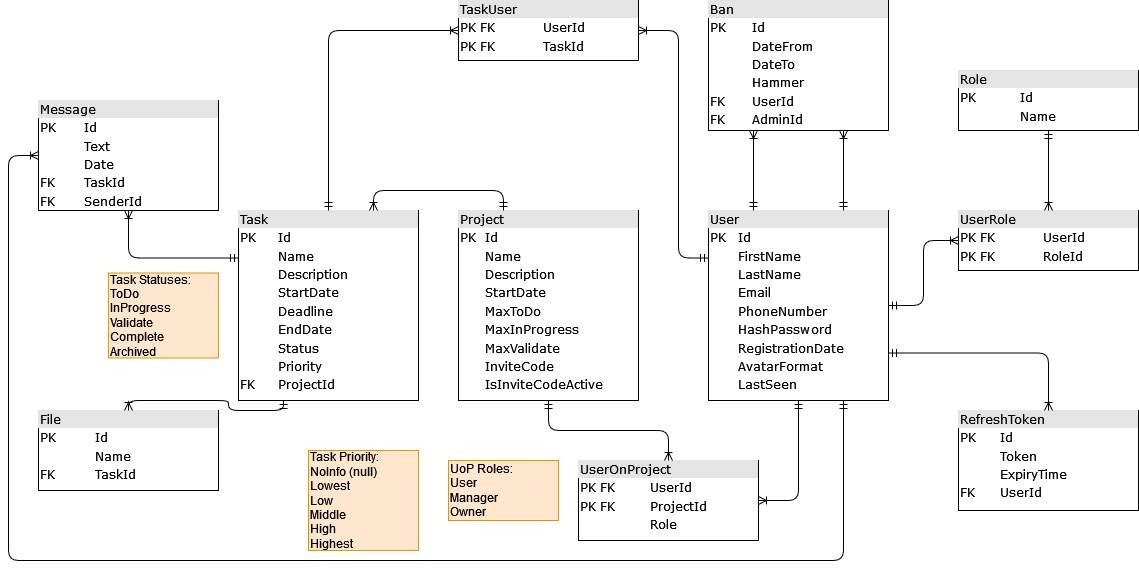

The diagram above was exported from draw.io. Its source (the exported page's mxGraphModel, read from the mxfile embedded in the PNG):
<mxGraphModel dx="1865" dy="1725" grid="1" gridSize="10" guides="1" tooltips="1" connect="1" arrows="1" fold="1" page="1" pageScale="1" pageWidth="827" pageHeight="1169" math="0" shadow="0">
  <root>
    <mxCell id="0" />
    <mxCell id="1" parent="0" />
    <mxCell id="CMDDbEJhCu8agIHplgw--1" value="&lt;div style=&quot;box-sizing: border-box ; width: 100% ; background: #e4e4e4 ; padding: 2px&quot;&gt;User&lt;/div&gt;&lt;table style=&quot;width: 100% ; font-size: 1em&quot; cellspacing=&quot;0&quot; cellpadding=&quot;2&quot;&gt;&lt;tbody&gt;&lt;tr&gt;&lt;td&gt;PK&lt;/td&gt;&lt;td&gt;Id&lt;/td&gt;&lt;/tr&gt;&lt;tr&gt;&lt;td&gt;&lt;br&gt;&lt;/td&gt;&lt;td&gt;FirstName&lt;/td&gt;&lt;/tr&gt;&lt;tr&gt;&lt;td&gt;&lt;br&gt;&lt;/td&gt;&lt;td&gt;LastName&lt;br&gt;&lt;/td&gt;&lt;/tr&gt;&lt;tr&gt;&lt;td&gt;&lt;br&gt;&lt;/td&gt;&lt;td&gt;Email&lt;br&gt;&lt;/td&gt;&lt;/tr&gt;&lt;tr&gt;&lt;td&gt;&lt;br&gt;&lt;/td&gt;&lt;td&gt;PhoneNumber&lt;br&gt;&lt;/td&gt;&lt;/tr&gt;&lt;tr&gt;&lt;td&gt;&lt;br&gt;&lt;/td&gt;&lt;td&gt;HashPassword&lt;br&gt;&lt;/td&gt;&lt;/tr&gt;&lt;tr&gt;&lt;td&gt;&lt;br&gt;&lt;/td&gt;&lt;td&gt;RegistrationDate&lt;/td&gt;&lt;/tr&gt;&lt;tr&gt;&lt;td&gt;&lt;br&gt;&lt;/td&gt;&lt;td&gt;AvatarFormat&lt;br&gt;&lt;/td&gt;&lt;/tr&gt;&lt;tr&gt;&lt;td&gt;&lt;br&gt;&lt;/td&gt;&lt;td&gt;LastSeen&lt;br&gt;&lt;/td&gt;&lt;/tr&gt;&lt;/tbody&gt;&lt;/table&gt;" style="verticalAlign=top;align=left;overflow=fill;html=1;rounded=0;shadow=0;comic=0;labelBackgroundColor=none;strokeWidth=1;fontFamily=Verdana;fontSize=12" parent="1" vertex="1">
      <mxGeometry x="110" y="-80" width="180" height="190" as="geometry" />
    </mxCell>
    <mxCell id="CMDDbEJhCu8agIHplgw--2" value="&lt;div style=&quot;box-sizing: border-box ; width: 100% ; background: #e4e4e4 ; padding: 2px&quot;&gt;Role&lt;/div&gt;&lt;table style=&quot;width: 100% ; font-size: 1em&quot; cellspacing=&quot;0&quot; cellpadding=&quot;2&quot;&gt;&lt;tbody&gt;&lt;tr&gt;&lt;td&gt;PK&lt;/td&gt;&lt;td&gt;Id&lt;/td&gt;&lt;/tr&gt;&lt;tr&gt;&lt;td&gt;&lt;br&gt;&lt;/td&gt;&lt;td&gt;Name&lt;/td&gt;&lt;/tr&gt;&lt;tr&gt;&lt;td&gt;&lt;br&gt;&lt;/td&gt;&lt;td&gt;&lt;br&gt;&lt;/td&gt;&lt;/tr&gt;&lt;/tbody&gt;&lt;/table&gt;" style="verticalAlign=top;align=left;overflow=fill;html=1;rounded=0;shadow=0;comic=0;labelBackgroundColor=none;strokeWidth=1;fontFamily=Verdana;fontSize=12" parent="1" vertex="1">
      <mxGeometry x="360" y="-220" width="180" height="60" as="geometry" />
    </mxCell>
    <mxCell id="CMDDbEJhCu8agIHplgw--3" value="&lt;div style=&quot;box-sizing: border-box ; width: 100% ; background: #e4e4e4 ; padding: 2px&quot;&gt;UserRole&lt;/div&gt;&lt;table style=&quot;width: 100% ; font-size: 1em&quot; cellspacing=&quot;0&quot; cellpadding=&quot;2&quot;&gt;&lt;tbody&gt;&lt;tr&gt;&lt;td&gt;PK FK&lt;br&gt;&lt;/td&gt;&lt;td&gt;UserId&lt;/td&gt;&lt;/tr&gt;&lt;tr&gt;&lt;td&gt;PK FK&lt;br&gt;&lt;/td&gt;&lt;td&gt;RoleId&lt;/td&gt;&lt;/tr&gt;&lt;tr&gt;&lt;td&gt;&lt;br&gt;&lt;/td&gt;&lt;td&gt;&lt;br&gt;&lt;/td&gt;&lt;/tr&gt;&lt;/tbody&gt;&lt;/table&gt;" style="verticalAlign=top;align=left;overflow=fill;html=1;rounded=0;shadow=0;comic=0;labelBackgroundColor=none;strokeWidth=1;fontFamily=Verdana;fontSize=12" parent="1" vertex="1">
      <mxGeometry x="360" y="-80" width="180" height="60" as="geometry" />
    </mxCell>
    <mxCell id="CMDDbEJhCu8agIHplgw--4" style="edgeStyle=orthogonalEdgeStyle;html=1;labelBackgroundColor=none;startArrow=ERmandOne;endArrow=ERoneToMany;fontFamily=Verdana;fontSize=12;align=left;entryX=0;entryY=0.5;entryDx=0;entryDy=0;exitX=1;exitY=0.5;exitDx=0;exitDy=0;" parent="1" source="CMDDbEJhCu8agIHplgw--1" target="CMDDbEJhCu8agIHplgw--3" edge="1">
      <mxGeometry relative="1" as="geometry">
        <mxPoint x="290" y="20" as="sourcePoint" />
        <mxPoint x="210.0000000000001" y="510" as="targetPoint" />
      </mxGeometry>
    </mxCell>
    <mxCell id="CMDDbEJhCu8agIHplgw--5" style="edgeStyle=orthogonalEdgeStyle;html=1;labelBackgroundColor=none;startArrow=ERmandOne;endArrow=ERoneToMany;fontFamily=Verdana;fontSize=12;align=left;entryX=0.5;entryY=0;entryDx=0;entryDy=0;exitX=0.5;exitY=1;exitDx=0;exitDy=0;" parent="1" source="CMDDbEJhCu8agIHplgw--2" target="CMDDbEJhCu8agIHplgw--3" edge="1">
      <mxGeometry relative="1" as="geometry">
        <mxPoint x="300.0000000000001" y="5" as="sourcePoint" />
        <mxPoint x="370" y="-25" as="targetPoint" />
        <Array as="points">
          <mxPoint x="450" y="-130" />
          <mxPoint x="450" y="-130" />
        </Array>
      </mxGeometry>
    </mxCell>
    <mxCell id="CMDDbEJhCu8agIHplgw--7" value="&lt;div style=&quot;box-sizing: border-box ; width: 100% ; background: #e4e4e4 ; padding: 2px&quot;&gt;Project&lt;/div&gt;&lt;table style=&quot;width: 100% ; font-size: 1em&quot; cellspacing=&quot;0&quot; cellpadding=&quot;2&quot;&gt;&lt;tbody&gt;&lt;tr&gt;&lt;td&gt;PK&lt;/td&gt;&lt;td&gt;Id&lt;/td&gt;&lt;/tr&gt;&lt;tr&gt;&lt;td&gt;&lt;br&gt;&lt;/td&gt;&lt;td&gt;Name&lt;/td&gt;&lt;/tr&gt;&lt;tr&gt;&lt;td&gt;&lt;br&gt;&lt;/td&gt;&lt;td&gt;Description&lt;br&gt;&lt;/td&gt;&lt;/tr&gt;&lt;tr&gt;&lt;td&gt;&lt;br&gt;&lt;/td&gt;&lt;td&gt;StartDate&lt;br&gt;&lt;/td&gt;&lt;/tr&gt;&lt;tr&gt;&lt;td&gt;&lt;br&gt;&lt;/td&gt;&lt;td&gt;MaxToDo&lt;br&gt;&lt;/td&gt;&lt;/tr&gt;&lt;tr&gt;&lt;td&gt;&lt;br&gt;&lt;/td&gt;&lt;td&gt;MaxInProgress&lt;br&gt;&lt;/td&gt;&lt;/tr&gt;&lt;tr&gt;&lt;td&gt;&lt;br&gt;&lt;/td&gt;&lt;td&gt;MaxValidate&lt;br&gt;&lt;/td&gt;&lt;/tr&gt;&lt;tr&gt;&lt;td&gt;&lt;br&gt;&lt;/td&gt;&lt;td&gt;InviteCode&lt;br&gt;&lt;/td&gt;&lt;/tr&gt;&lt;tr&gt;&lt;td&gt;&lt;br&gt;&lt;/td&gt;&lt;td&gt;IsInviteCodeActive&lt;br&gt;&lt;/td&gt;&lt;/tr&gt;&lt;/tbody&gt;&lt;/table&gt;" style="verticalAlign=top;align=left;overflow=fill;html=1;rounded=0;shadow=0;comic=0;labelBackgroundColor=none;strokeWidth=1;fontFamily=Verdana;fontSize=12" parent="1" vertex="1">
      <mxGeometry x="-140" y="-80" width="180" height="190" as="geometry" />
    </mxCell>
    <mxCell id="CMDDbEJhCu8agIHplgw--9" value="&lt;div style=&quot;box-sizing: border-box ; width: 100% ; background: #e4e4e4 ; padding: 2px&quot;&gt;UserOnProject&lt;/div&gt;&lt;table style=&quot;width: 100% ; font-size: 1em&quot; cellspacing=&quot;0&quot; cellpadding=&quot;2&quot;&gt;&lt;tbody&gt;&lt;tr&gt;&lt;td&gt;PK FK&lt;br&gt;&lt;/td&gt;&lt;td&gt;UserId&lt;/td&gt;&lt;/tr&gt;&lt;tr&gt;&lt;td&gt;PK FK&lt;br&gt;&lt;/td&gt;&lt;td&gt;ProjectId&lt;/td&gt;&lt;/tr&gt;&lt;tr&gt;&lt;td&gt;&lt;br&gt;&lt;/td&gt;&lt;td&gt;Role&lt;/td&gt;&lt;/tr&gt;&lt;/tbody&gt;&lt;/table&gt;" style="verticalAlign=top;align=left;overflow=fill;html=1;rounded=0;shadow=0;comic=0;labelBackgroundColor=none;strokeWidth=1;fontFamily=Verdana;fontSize=12" parent="1" vertex="1">
      <mxGeometry x="-20" y="170" width="180" height="80" as="geometry" />
    </mxCell>
    <mxCell id="CMDDbEJhCu8agIHplgw--10" style="edgeStyle=orthogonalEdgeStyle;html=1;labelBackgroundColor=none;startArrow=ERmandOne;endArrow=ERoneToMany;fontFamily=Verdana;fontSize=12;align=left;entryX=0.5;entryY=0;entryDx=0;entryDy=0;exitX=0.5;exitY=1;exitDx=0;exitDy=0;" parent="1" source="CMDDbEJhCu8agIHplgw--7" target="CMDDbEJhCu8agIHplgw--9" edge="1">
      <mxGeometry relative="1" as="geometry">
        <mxPoint x="-70" y="145" as="sourcePoint" />
        <mxPoint x="-140" y="130" as="targetPoint" />
      </mxGeometry>
    </mxCell>
    <mxCell id="CMDDbEJhCu8agIHplgw--11" style="edgeStyle=orthogonalEdgeStyle;html=1;labelBackgroundColor=none;startArrow=ERmandOne;endArrow=ERoneToMany;fontFamily=Verdana;fontSize=12;align=left;entryX=1;entryY=0.5;entryDx=0;entryDy=0;exitX=0.5;exitY=1;exitDx=0;exitDy=0;" parent="1" source="CMDDbEJhCu8agIHplgw--1" target="CMDDbEJhCu8agIHplgw--9" edge="1">
      <mxGeometry relative="1" as="geometry">
        <mxPoint x="80" y="130" as="sourcePoint" />
        <mxPoint x="-40" y="50" as="targetPoint" />
      </mxGeometry>
    </mxCell>
    <mxCell id="CMDDbEJhCu8agIHplgw--15" value="&lt;div style=&quot;box-sizing: border-box ; width: 100% ; background: #e4e4e4 ; padding: 2px&quot;&gt;Task&lt;/div&gt;&lt;table style=&quot;width: 100% ; font-size: 1em&quot; cellspacing=&quot;0&quot; cellpadding=&quot;2&quot;&gt;&lt;tbody&gt;&lt;tr&gt;&lt;td&gt;PK&lt;/td&gt;&lt;td&gt;Id&lt;/td&gt;&lt;/tr&gt;&lt;tr&gt;&lt;td&gt;&lt;br&gt;&lt;/td&gt;&lt;td&gt;Name&lt;/td&gt;&lt;/tr&gt;&lt;tr&gt;&lt;td&gt;&lt;br&gt;&lt;/td&gt;&lt;td&gt;Description&lt;br&gt;&lt;/td&gt;&lt;/tr&gt;&lt;tr&gt;&lt;td&gt;&lt;br&gt;&lt;/td&gt;&lt;td&gt;StartDate&lt;br&gt;&lt;/td&gt;&lt;/tr&gt;&lt;tr&gt;&lt;td&gt;&lt;br&gt;&lt;/td&gt;&lt;td&gt;Deadline&lt;br&gt;&lt;/td&gt;&lt;/tr&gt;&lt;tr&gt;&lt;td&gt;&lt;br&gt;&lt;/td&gt;&lt;td&gt;EndDate&lt;br&gt;&lt;/td&gt;&lt;/tr&gt;&lt;tr&gt;&lt;td&gt;&lt;br&gt;&lt;/td&gt;&lt;td&gt;Status&lt;br&gt;&lt;/td&gt;&lt;/tr&gt;&lt;tr&gt;&lt;td&gt;&lt;br&gt;&lt;/td&gt;&lt;td&gt;Priority&lt;br&gt;&lt;/td&gt;&lt;/tr&gt;&lt;tr&gt;&lt;td&gt;FK&lt;br&gt;&lt;/td&gt;&lt;td&gt;ProjectId&lt;br&gt;&lt;/td&gt;&lt;/tr&gt;&lt;/tbody&gt;&lt;/table&gt;" style="verticalAlign=top;align=left;overflow=fill;html=1;rounded=0;shadow=0;comic=0;labelBackgroundColor=none;strokeWidth=1;fontFamily=Verdana;fontSize=12" parent="1" vertex="1">
      <mxGeometry x="-360" y="-80" width="180" height="190" as="geometry" />
    </mxCell>
    <mxCell id="CMDDbEJhCu8agIHplgw--16" style="edgeStyle=orthogonalEdgeStyle;html=1;labelBackgroundColor=none;startArrow=ERmandOne;endArrow=ERoneToMany;fontFamily=Verdana;fontSize=12;align=left;entryX=0.75;entryY=0;entryDx=0;entryDy=0;exitX=0.25;exitY=0;exitDx=0;exitDy=0;" parent="1" source="CMDDbEJhCu8agIHplgw--7" target="CMDDbEJhCu8agIHplgw--15" edge="1">
      <mxGeometry relative="1" as="geometry">
        <mxPoint x="-90" y="-100" as="sourcePoint" />
        <mxPoint x="-240" y="-180" as="targetPoint" />
        <Array as="points">
          <mxPoint x="-95" y="-100" />
          <mxPoint x="-225" y="-100" />
        </Array>
      </mxGeometry>
    </mxCell>
    <mxCell id="CMDDbEJhCu8agIHplgw--17" style="edgeStyle=orthogonalEdgeStyle;html=1;labelBackgroundColor=none;startArrow=ERmandOne;endArrow=ERoneToMany;fontFamily=Verdana;fontSize=12;align=left;entryX=1;entryY=0.5;entryDx=0;entryDy=0;exitX=0;exitY=0.25;exitDx=0;exitDy=0;" parent="1" source="CMDDbEJhCu8agIHplgw--1" target="Le_Azk8lA5NUt2frAdoJ-1" edge="1">
      <mxGeometry relative="1" as="geometry">
        <mxPoint x="-440" y="175" as="sourcePoint" />
        <mxPoint x="-500" y="150" as="targetPoint" />
        <Array as="points">
          <mxPoint x="80" y="-32" />
          <mxPoint x="80" y="-260" />
        </Array>
      </mxGeometry>
    </mxCell>
    <mxCell id="CMDDbEJhCu8agIHplgw--18" value="&lt;div align=&quot;left&quot;&gt;Task Statuses:&lt;/div&gt;&lt;div&gt;ToDo&lt;br&gt;&lt;/div&gt;&lt;div&gt;InProgress&lt;/div&gt;&lt;div&gt;Validate&lt;/div&gt;&lt;div&gt;Complete&lt;/div&gt;&lt;div&gt;Archived&lt;br&gt;&lt;/div&gt;" style="rounded=0;whiteSpace=wrap;html=1;fillColor=#ffe6cc;strokeColor=#d79b00;align=left;" parent="1" vertex="1">
      <mxGeometry x="-490" y="-17.5" width="110" height="85" as="geometry" />
    </mxCell>
    <mxCell id="CMDDbEJhCu8agIHplgw--19" value="&lt;div style=&quot;box-sizing: border-box ; width: 100% ; background: #e4e4e4 ; padding: 2px&quot;&gt;File&lt;/div&gt;&lt;table style=&quot;width: 100% ; font-size: 1em&quot; cellspacing=&quot;0&quot; cellpadding=&quot;2&quot;&gt;&lt;tbody&gt;&lt;tr&gt;&lt;td&gt;PK&lt;/td&gt;&lt;td&gt;Id&lt;/td&gt;&lt;/tr&gt;&lt;tr&gt;&lt;td&gt;&lt;br&gt;&lt;/td&gt;&lt;td&gt;Name&lt;/td&gt;&lt;/tr&gt;&lt;tr&gt;&lt;td&gt;FK&lt;/td&gt;&lt;td&gt;TaskId&lt;/td&gt;&lt;/tr&gt;&lt;/tbody&gt;&lt;/table&gt;" style="verticalAlign=top;align=left;overflow=fill;html=1;rounded=0;shadow=0;comic=0;labelBackgroundColor=none;strokeWidth=1;fontFamily=Verdana;fontSize=12" parent="1" vertex="1">
      <mxGeometry x="-560" y="120" width="180" height="80" as="geometry" />
    </mxCell>
    <mxCell id="CMDDbEJhCu8agIHplgw--20" style="edgeStyle=orthogonalEdgeStyle;html=1;labelBackgroundColor=none;startArrow=ERmandOne;endArrow=ERoneToMany;fontFamily=Verdana;fontSize=12;align=left;entryX=0.5;entryY=0;entryDx=0;entryDy=0;exitX=0.25;exitY=1;exitDx=0;exitDy=0;" parent="1" source="CMDDbEJhCu8agIHplgw--15" target="CMDDbEJhCu8agIHplgw--19" edge="1">
      <mxGeometry relative="1" as="geometry">
        <mxPoint x="-450" y="65" as="sourcePoint" />
        <mxPoint x="-510" y="40" as="targetPoint" />
      </mxGeometry>
    </mxCell>
    <mxCell id="CMDDbEJhCu8agIHplgw--21" value="&lt;div style=&quot;box-sizing: border-box ; width: 100% ; background: #e4e4e4 ; padding: 2px&quot;&gt;Message&lt;/div&gt;&lt;table style=&quot;width: 100% ; font-size: 1em&quot; cellspacing=&quot;0&quot; cellpadding=&quot;2&quot;&gt;&lt;tbody&gt;&lt;tr&gt;&lt;td&gt;PK&lt;/td&gt;&lt;td&gt;Id&lt;/td&gt;&lt;/tr&gt;&lt;tr&gt;&lt;td&gt;&lt;br&gt;&lt;/td&gt;&lt;td&gt;Text&lt;/td&gt;&lt;/tr&gt;&lt;tr&gt;&lt;td&gt;&lt;br&gt;&lt;/td&gt;&lt;td&gt;Date&lt;br&gt;&lt;/td&gt;&lt;/tr&gt;&lt;tr&gt;&lt;td&gt;FK&lt;/td&gt;&lt;td&gt;TaskId&lt;/td&gt;&lt;/tr&gt;&lt;tr&gt;&lt;td&gt;FK&lt;/td&gt;&lt;td&gt;SenderId&lt;br&gt;&lt;/td&gt;&lt;/tr&gt;&lt;/tbody&gt;&lt;/table&gt;" style="verticalAlign=top;align=left;overflow=fill;html=1;rounded=0;shadow=0;comic=0;labelBackgroundColor=none;strokeWidth=1;fontFamily=Verdana;fontSize=12" parent="1" vertex="1">
      <mxGeometry x="-560" y="-190" width="180" height="110" as="geometry" />
    </mxCell>
    <mxCell id="CMDDbEJhCu8agIHplgw--22" style="edgeStyle=orthogonalEdgeStyle;html=1;labelBackgroundColor=none;startArrow=ERmandOne;endArrow=ERoneToMany;fontFamily=Verdana;fontSize=12;align=left;entryX=0.5;entryY=1;entryDx=0;entryDy=0;exitX=0;exitY=0.25;exitDx=0;exitDy=0;" parent="1" source="CMDDbEJhCu8agIHplgw--15" target="CMDDbEJhCu8agIHplgw--21" edge="1">
      <mxGeometry relative="1" as="geometry">
        <mxPoint x="-350" y="72.5" as="sourcePoint" />
        <mxPoint x="-460" y="130" as="targetPoint" />
      </mxGeometry>
    </mxCell>
    <mxCell id="CMDDbEJhCu8agIHplgw--23" style="edgeStyle=orthogonalEdgeStyle;html=1;labelBackgroundColor=none;startArrow=ERmandOne;endArrow=ERoneToMany;fontFamily=Verdana;fontSize=12;align=left;exitX=0.75;exitY=1;exitDx=0;exitDy=0;entryX=0;entryY=0.5;entryDx=0;entryDy=0;" parent="1" source="CMDDbEJhCu8agIHplgw--1" target="CMDDbEJhCu8agIHplgw--21" edge="1">
      <mxGeometry relative="1" as="geometry">
        <mxPoint x="35" y="230" as="sourcePoint" />
        <mxPoint x="-570" y="-140" as="targetPoint" />
        <Array as="points">
          <mxPoint x="245" y="270" />
          <mxPoint x="-590" y="270" />
          <mxPoint x="-590" y="-135" />
        </Array>
      </mxGeometry>
    </mxCell>
    <mxCell id="wUaFEhzqasNF2gy2uwxv-4" value="&lt;div style=&quot;box-sizing: border-box ; width: 100% ; background: #e4e4e4 ; padding: 2px&quot;&gt;Ban&lt;/div&gt;&lt;table style=&quot;width: 100% ; font-size: 1em&quot; cellspacing=&quot;0&quot; cellpadding=&quot;2&quot;&gt;&lt;tbody&gt;&lt;tr&gt;&lt;td&gt;PK&lt;/td&gt;&lt;td&gt;Id&lt;/td&gt;&lt;/tr&gt;&lt;tr&gt;&lt;td&gt;&lt;br&gt;&lt;/td&gt;&lt;td&gt;DateFrom&lt;br&gt;&lt;/td&gt;&lt;/tr&gt;&lt;tr&gt;&lt;td&gt;&lt;br&gt;&lt;/td&gt;&lt;td&gt;DateTo&lt;/td&gt;&lt;/tr&gt;&lt;tr&gt;&lt;td&gt;&lt;br&gt;&lt;/td&gt;&lt;td&gt;Hammer&lt;br&gt;&lt;/td&gt;&lt;/tr&gt;&lt;tr&gt;&lt;td&gt;FK&lt;br&gt;&lt;/td&gt;&lt;td&gt;UserId&lt;br&gt;&lt;/td&gt;&lt;/tr&gt;&lt;tr&gt;&lt;td&gt;FK&lt;/td&gt;&lt;td&gt;AdminId&lt;br&gt;&lt;/td&gt;&lt;/tr&gt;&lt;/tbody&gt;&lt;/table&gt;" style="verticalAlign=top;align=left;overflow=fill;html=1;rounded=0;shadow=0;comic=0;labelBackgroundColor=none;strokeWidth=1;fontFamily=Verdana;fontSize=12" parent="1" vertex="1">
      <mxGeometry x="110" y="-290" width="180" height="130" as="geometry" />
    </mxCell>
    <mxCell id="wUaFEhzqasNF2gy2uwxv-5" style="edgeStyle=orthogonalEdgeStyle;html=1;labelBackgroundColor=none;startArrow=ERmandOne;endArrow=ERoneToMany;fontFamily=Verdana;fontSize=12;align=left;entryX=0.25;entryY=1;entryDx=0;entryDy=0;exitX=0.25;exitY=0;exitDx=0;exitDy=0;" parent="1" source="CMDDbEJhCu8agIHplgw--1" target="wUaFEhzqasNF2gy2uwxv-4" edge="1">
      <mxGeometry relative="1" as="geometry">
        <mxPoint x="200" y="-80" as="sourcePoint" />
        <mxPoint x="165" y="-160" as="targetPoint" />
        <Array as="points">
          <mxPoint x="155" y="-150" />
          <mxPoint x="155" y="-150" />
        </Array>
      </mxGeometry>
    </mxCell>
    <mxCell id="wUaFEhzqasNF2gy2uwxv-6" style="edgeStyle=orthogonalEdgeStyle;html=1;labelBackgroundColor=none;startArrow=ERmandOne;endArrow=ERoneToMany;fontFamily=Verdana;fontSize=12;align=left;entryX=0.75;entryY=1;entryDx=0;entryDy=0;exitX=0.75;exitY=0;exitDx=0;exitDy=0;" parent="1" source="CMDDbEJhCu8agIHplgw--1" target="wUaFEhzqasNF2gy2uwxv-4" edge="1">
      <mxGeometry relative="1" as="geometry">
        <mxPoint x="245" y="-30" as="sourcePoint" />
        <mxPoint x="175" y="-150" as="targetPoint" />
        <Array as="points">
          <mxPoint x="245" y="-160" />
          <mxPoint x="245" y="-160" />
        </Array>
      </mxGeometry>
    </mxCell>
    <mxCell id="QHVCzl9RYI6TS0uUc4uI-1" value="&lt;div align=&quot;left&quot;&gt;Task Priority:&lt;/div&gt;&lt;div&gt;NoInfo (null)&lt;br&gt;&lt;/div&gt;&lt;div&gt;Lowest&lt;br&gt;&lt;/div&gt;&lt;div&gt;Low&lt;/div&gt;&lt;div&gt;Middle&lt;/div&gt;&lt;div&gt;High&lt;br&gt;&lt;/div&gt;&lt;div&gt;Highest&lt;/div&gt;" style="rounded=0;whiteSpace=wrap;html=1;fillColor=#ffe6cc;strokeColor=#d79b00;align=left;" parent="1" vertex="1">
      <mxGeometry x="-290" y="160" width="110" height="100" as="geometry" />
    </mxCell>
    <mxCell id="VDBld7jQOKMJFt3dKRW_-2" value="&lt;div&gt;UoP Roles:&lt;/div&gt;&lt;div&gt;User&lt;/div&gt;&lt;div&gt;Manager&lt;/div&gt;&lt;div&gt;Owner&lt;br&gt;&lt;/div&gt;" style="rounded=0;whiteSpace=wrap;html=1;fillColor=#ffe6cc;strokeColor=#d79b00;align=left;" parent="1" vertex="1">
      <mxGeometry x="-150" y="170" width="110" height="60" as="geometry" />
    </mxCell>
    <mxCell id="Le_Azk8lA5NUt2frAdoJ-1" value="&lt;div style=&quot;box-sizing: border-box ; width: 100% ; background: #e4e4e4 ; padding: 2px&quot;&gt;TaskUser&lt;/div&gt;&lt;table style=&quot;width: 100% ; font-size: 1em&quot; cellspacing=&quot;0&quot; cellpadding=&quot;2&quot;&gt;&lt;tbody&gt;&lt;tr&gt;&lt;td&gt;PK FK&lt;br&gt;&lt;/td&gt;&lt;td&gt;UserId&lt;/td&gt;&lt;/tr&gt;&lt;tr&gt;&lt;td&gt;PK FK&lt;br&gt;&lt;/td&gt;&lt;td&gt;TaskId&lt;br&gt;&lt;/td&gt;&lt;/tr&gt;&lt;/tbody&gt;&lt;/table&gt;" style="verticalAlign=top;align=left;overflow=fill;html=1;rounded=0;shadow=0;comic=0;labelBackgroundColor=none;strokeWidth=1;fontFamily=Verdana;fontSize=12" parent="1" vertex="1">
      <mxGeometry x="-140" y="-290" width="180" height="60" as="geometry" />
    </mxCell>
    <mxCell id="Le_Azk8lA5NUt2frAdoJ-3" style="edgeStyle=orthogonalEdgeStyle;html=1;labelBackgroundColor=none;startArrow=ERmandOne;endArrow=ERoneToMany;fontFamily=Verdana;fontSize=12;align=left;entryX=0;entryY=0.5;entryDx=0;entryDy=0;exitX=0.5;exitY=0;exitDx=0;exitDy=0;" parent="1" source="CMDDbEJhCu8agIHplgw--15" target="Le_Azk8lA5NUt2frAdoJ-1" edge="1">
      <mxGeometry relative="1" as="geometry">
        <mxPoint x="-305" y="-70" as="sourcePoint" />
        <mxPoint x="-370" y="-225" as="targetPoint" />
        <Array as="points">
          <mxPoint x="-270" y="-260" />
        </Array>
      </mxGeometry>
    </mxCell>
    <mxCell id="KLKsD_ER_sZNIsv1ORMc-1" value="&lt;div style=&quot;box-sizing: border-box ; width: 100% ; background: #e4e4e4 ; padding: 2px&quot;&gt;RefreshToken&lt;/div&gt;&lt;table style=&quot;width: 100% ; font-size: 1em&quot; cellspacing=&quot;0&quot; cellpadding=&quot;2&quot;&gt;&lt;tbody&gt;&lt;tr&gt;&lt;td&gt;PK&lt;/td&gt;&lt;td&gt;Id&lt;/td&gt;&lt;/tr&gt;&lt;tr&gt;&lt;td&gt;&lt;br&gt;&lt;/td&gt;&lt;td&gt;Token&lt;/td&gt;&lt;/tr&gt;&lt;tr&gt;&lt;td&gt;&lt;br&gt;&lt;/td&gt;&lt;td&gt;ExpiryTime&lt;br&gt;&lt;/td&gt;&lt;/tr&gt;&lt;tr&gt;&lt;td&gt;FK&lt;br&gt;&lt;/td&gt;&lt;td&gt;UserId&lt;br&gt;&lt;/td&gt;&lt;/tr&gt;&lt;/tbody&gt;&lt;/table&gt;" style="verticalAlign=top;align=left;overflow=fill;html=1;rounded=0;shadow=0;comic=0;labelBackgroundColor=none;strokeWidth=1;fontFamily=Verdana;fontSize=12" parent="1" vertex="1">
      <mxGeometry x="360" y="120" width="180" height="100" as="geometry" />
    </mxCell>
    <mxCell id="KLKsD_ER_sZNIsv1ORMc-2" style="edgeStyle=orthogonalEdgeStyle;html=1;labelBackgroundColor=none;startArrow=ERmandOne;endArrow=ERoneToMany;fontFamily=Verdana;fontSize=12;align=left;entryX=0.5;entryY=0;entryDx=0;entryDy=0;exitX=1;exitY=0.75;exitDx=0;exitDy=0;" parent="1" source="CMDDbEJhCu8agIHplgw--1" target="KLKsD_ER_sZNIsv1ORMc-1" edge="1">
      <mxGeometry relative="1" as="geometry">
        <mxPoint x="300" y="25" as="sourcePoint" />
        <mxPoint x="370" y="-40" as="targetPoint" />
      </mxGeometry>
    </mxCell>
  </root>
</mxGraphModel>